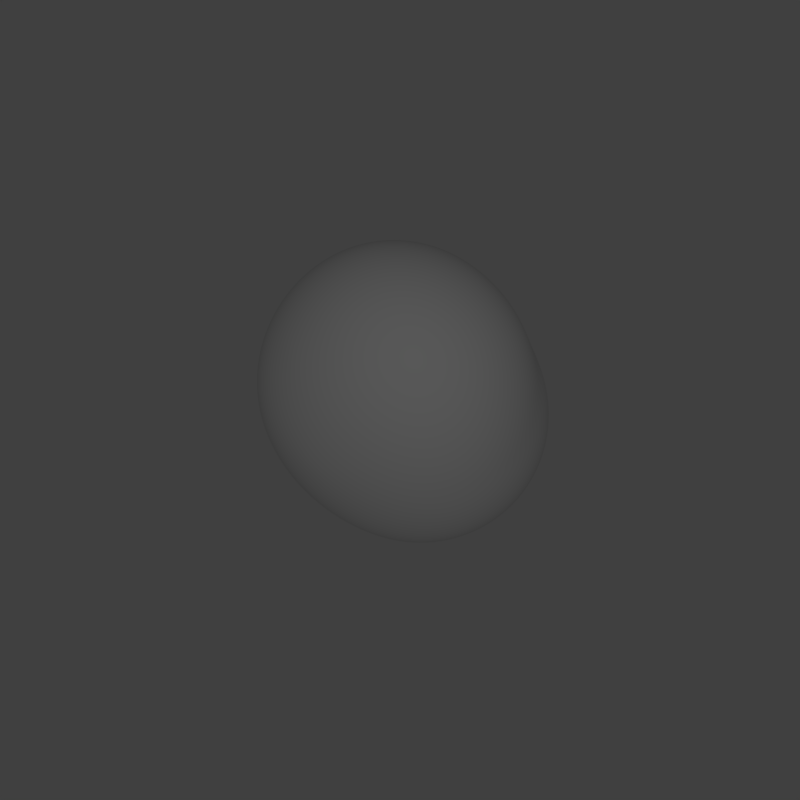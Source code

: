 # Source: 1_ROCKS.blend  (saved by Blender 2.76.0; exported with 4.5.12 LTS)
import bpy
from mathutils import Matrix  # noqa: F401  (used for matrix-valued properties, if any)

bpy.ops.wm.read_factory_settings(use_empty=True)
scene = bpy.context.scene
scene.name = 'Scene'

# ---- collections
col_collection_1 = bpy.data.collections.new('Collection 1'); scene.collection.children.link(col_collection_1)

# ---- materials (node trees are filled in below, after node groups)
mat_material_001 = bpy.data.materials.new('Material.001')
mat_material_001.alpha_threshold = 0.0
mat_material_001.use_transparent_shadow = False
mat_material_001.roughness = 0.5
mat_material_001.specular_intensity = 0.0

# ---- node groups
ng_auto_smooth = bpy.data.node_groups.new('Auto Smooth', 'GeometryNodeTree')
_s = ng_auto_smooth.interface.new_socket(name='Geometry', in_out='OUTPUT', socket_type='NodeSocketGeometry')
_s = ng_auto_smooth.interface.new_socket(name='Geometry', in_out='INPUT', socket_type='NodeSocketGeometry')
_s = ng_auto_smooth.interface.new_socket(name='Angle', in_out='INPUT', socket_type='NodeSocketFloat')
_s.subtype = 'ANGLE'
_s.min_value = 0.0
_s.max_value = 3.142
ng_auto_smooth.is_modifier = True
_N = ng_auto_smooth.nodes; _L = ng_auto_smooth.links
n0 = _N.new('NodeGroupOutput'); n0.name = 'Group Output'; n0.location = (480, -100)
n1 = _N.new('NodeGroupInput'); n1.name = 'Group Input'; n1.location = (-420, -300)
n2 = _N.new('NodeGroupInput'); n2.name = 'Group Input.001'; n2.location = (-60, -100)
n3 = _N.new('GeometryNodeSetShadeSmooth'); n3.name = 'Set Shade Smooth'; n3.location = (120, -100)
n3.domain = 'EDGE'
n4 = _N.new('GeometryNodeSetShadeSmooth'); n4.name = 'Set Shade Smooth.001'; n4.location = (300, -100)
n5 = _N.new('GeometryNodeInputMeshEdgeAngle'); n5.name = 'Edge Angle'; n5.location = (-420, -220)
n6 = _N.new('GeometryNodeInputEdgeSmooth'); n6.name = 'Is Edge Smooth'; n6.location = (-60, -160)
n7 = _N.new('GeometryNodeInputShadeSmooth'); n7.name = 'Is Face Smooth'; n7.location = (-240, -340)
n8 = _N.new('FunctionNodeBooleanMath'); n8.name = 'Boolean Math'; n8.location = (-60, -220)
n9 = _N.new('FunctionNodeCompare'); n9.name = 'Compare'; n9.location = (-240, -180)
n9.operation = 'LESS_EQUAL'
_L.new(n5.outputs[0], n9.inputs[0])
_L.new(n4.outputs[0], n0.inputs[0])
_L.new(n1.outputs[1], n9.inputs[1])
_L.new(n9.outputs[0], n8.inputs[0])
_L.new(n7.outputs[0], n8.inputs[1])
_L.new(n2.outputs[0], n3.inputs[0])
_L.new(n6.outputs[0], n3.inputs[1])
_L.new(n3.outputs[0], n4.inputs[0])
_L.new(n8.outputs[0], n3.inputs[2])
n0.is_active_output = True

# ---- material node trees

# ---- world
world_world = bpy.data.worlds.new('World'); scene.world = world_world
world_world.color = (0.05088, 0.05088, 0.05088)
world_world.use_sun_shadow = False
world_world.sun_shadow_jitter_overblur = 0.0
world_world.cycles.sampling_method = 'MANUAL'
world_world.cycles.sample_map_resolution = 256

# ---- cameras
cam_camera = bpy.data.cameras.new('Camera')
cam_camera.clip_end = 100.0
cam_camera.lens = 35.0
cam_camera.sensor_width = 32.0
cam_camera.sensor_height = 18.0
cam_camera.ortho_scale = 1.0
cam_camera.dof.focus_distance = 0.0
cam_camera.dof.aperture_fstop = 128.0

# ---- lights
light_lamp = bpy.data.lights.new('Lamp', 'POINT')
light_lamp.transmission_factor = 0.0
light_lamp.cutoff_distance = 30.0
light_lamp.energy = 100.0
light_lamp.shadow_buffer_clip_start = 1.001
light_lamp.shadow_soft_size = 0.1
light_lamp.shadow_maximum_resolution = 0.006
light_lamp.use_absolute_resolution = True
light_lamp.cycles.use_multiple_importance_sampling = False

# ---- meshes
me_rock_001 = bpy.data.meshes.new('rock.001')
me_rock_001.from_pydata([(-0.5, -0.5, -0.5), (-0.5, 0.5, -0.5), (-0.5, 0.5, 0.5), (0.5, -0.5, 0.5), (0.5, 0.5, 0.5), (0.5, 0.5, -0.5), (0.5, -0.5, -0.5)], [], [(0, 3, 2), (0, 6, 3), (0, 1, 5, 6), (2, 3, 4), (5, 3, 6), (1, 4, 3, 5), (0, 2, 4, 1)])
me_rock_001.polygons.foreach_set('use_smooth', [True] * 7)
me_rock_001.materials.append(mat_material_001)
me_rock_001.use_remesh_preserve_volume = False
me_rock_001.use_remesh_preserve_attributes = False
me_rock_001.use_mirror_vertex_groups = False
me_rock_001.update()

# ---- objects
ob_rock_001 = bpy.data.objects.new('rock.001', me_rock_001)
ob_lamp = bpy.data.objects.new('Lamp', light_lamp)
ob_camera = bpy.data.objects.new('Camera', cam_camera)

# ---- transforms, parenting, visibility, modifiers, constraints
ob_rock_001.location = (-0.05785, 0.07989, 0.0)
ob_rock_001.lineart.crease_threshold = 0.0
_m = ob_rock_001.modifiers.new('Subsurf', 'SUBSURF')
_m.uv_smooth = 'PRESERVE_CORNERS'
_m.levels = 2
_m.render_levels = 3
_m.show_only_control_edges = False
_m = ob_rock_001.modifiers.new('Subsurf.001', 'SUBSURF')
_m.uv_smooth = 'PRESERVE_CORNERS'
_m.levels = 2
_m.render_levels = 3
_m.show_only_control_edges = False
_m.use_creases = False
_m = ob_rock_001.modifiers.new('Displace', 'DISPLACE')
_m.mid_level = 0.0
_m.strength = 0.00448
_m = ob_rock_001.modifiers.new('Displace.001', 'DISPLACE')
_m.mid_level = 0.0
_m.strength = 0.3876
_m = ob_rock_001.modifiers.new('Displace.002', 'DISPLACE')
_m.strength = 0.06177
_m = ob_rock_001.modifiers.new('Displace.003', 'DISPLACE')
_m.strength = 0.01932
_m = ob_rock_001.modifiers.new('Displace.004', 'DISPLACE')
_m.strength = 0.1
_m = ob_rock_001.modifiers.new('Auto Smooth', 'NODES')
_m.node_group = ng_auto_smooth
_gi = [s.identifier for s in ng_auto_smooth.interface.items_tree if s.item_type == 'SOCKET' and s.in_out == 'INPUT']
_m[_gi[1]] = 3.142  # Angle
ob_lamp.location = (0.0, 0.0, 6.902)
ob_lamp.rotation_euler = (0.6503, 0.05522, 1.866)
ob_lamp.lock_rotations_4d = False
ob_lamp.empty_display_type = 'ARROWS'
ob_lamp.color = (0.0, 0.0, 0.0, 0.0)
ob_lamp.lineart.crease_threshold = 0.0
ob_camera.location = (0.0, 0.0, 4.978)
ob_camera.lock_rotations_4d = False
ob_camera.empty_display_type = 'ARROWS'
ob_camera.color = (0.0, 0.0, 0.0, 0.0)
ob_camera.display_type = 'WIRE'
ob_camera.lineart.crease_threshold = 0.0

# ---- collection membership
col_collection_1.objects.link(ob_rock_001)
col_collection_1.objects.link(ob_lamp)
col_collection_1.objects.link(ob_camera)

# ---- scene / render settings (as saved in the file)
scene.camera = ob_camera
scene.frame_start = 2; scene.frame_end = 18; scene.frame_set(0)
scene.render.engine = 'BLENDER_EEVEE_NEXT'
scene.render.resolution_x = 4320
scene.render.resolution_y = 4320
scene.render.dither_intensity = 0.0
scene.cycles.use_denoising = False
scene.cycles.samples = 10
scene.cycles.sampling_pattern = 'TABULATED_SOBOL'
scene.cycles.light_sampling_threshold = 0.0
scene.cycles.use_adaptive_sampling = False
scene.cycles.use_light_tree = False
scene.cycles.blur_glossy = 0.0
scene.cycles.pixel_filter_type = 'GAUSSIAN'
scene.cycles.sample_clamp_indirect = 0.0
scene.view_settings.view_transform = 'Standard'
bpy.context.view_layer.update()
